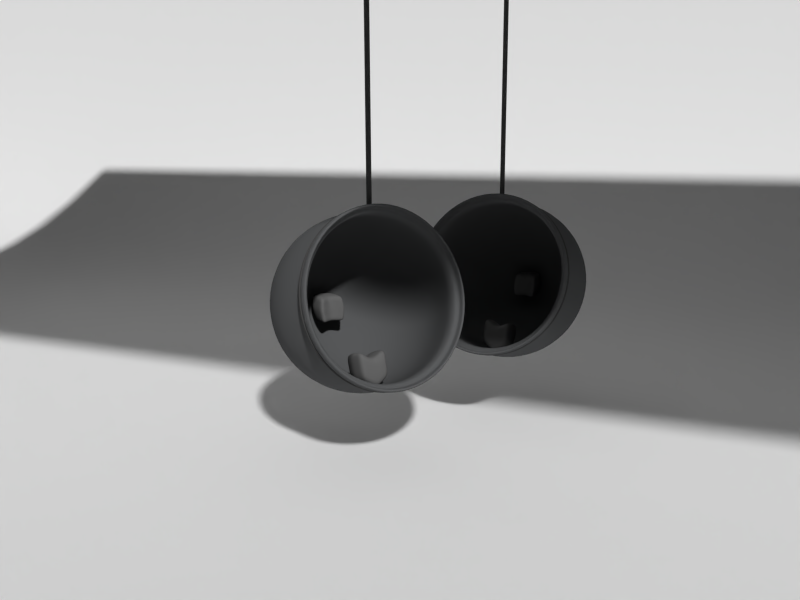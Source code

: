 # Source: bubblechair.blend  (saved by Blender 2.59.3; exported with 4.5.12 LTS)
import bpy
from mathutils import Matrix  # noqa: F401  (used for matrix-valued properties, if any)

bpy.ops.wm.read_factory_settings(use_empty=True)
scene = bpy.context.scene
scene.name = 'Scene'

# ---- collections
col_collection_1 = bpy.data.collections.new('Collection 1'); scene.collection.children.link(col_collection_1)
col_collection_2 = bpy.data.collections.new('Collection 2'); scene.collection.children.link(col_collection_2)
col_collection_4 = bpy.data.collections.new('Collection 4'); scene.collection.children.link(col_collection_4)

# ---- materials (node trees are filled in below, after node groups)
mat_svetlo_002 = bpy.data.materials.new('svetlo.002')
mat_svetlo_002.alpha_threshold = 0.0
mat_svetlo_002.roughness = 0.5
mat_svetlo_002.line_color = (0.0, 0.0, 0.0, 1.0)
mat_svetlo_001 = bpy.data.materials.new('svetlo.001')
mat_svetlo_001.alpha_threshold = 0.0
mat_svetlo_001.roughness = 0.5
mat_svetlo_001.line_color = (0.0, 0.0, 0.0, 1.0)
mat_svetlo = bpy.data.materials.new('svetlo')
mat_svetlo.alpha_threshold = 0.0
mat_svetlo.roughness = 0.5
mat_svetlo.line_color = (0.0, 0.0, 0.0, 1.0)
mat_backdrop = bpy.data.materials.new('backdrop')
mat_backdrop.alpha_threshold = 0.0
mat_backdrop.roughness = 0.5
mat_backdrop.line_color = (0.0, 0.0, 0.0, 1.0)
mat_sklo = bpy.data.materials.new('sklo')
mat_sklo.alpha_threshold = 0.0
mat_sklo.diffuse_color = (0.09376, 0.09584, 0.0985, 1.0)
mat_sklo.specular_color = (0.9811, 1.0, 0.9859)
mat_sklo.roughness = 0.5
mat_sklo.specular_intensity = 0.3119
mat_sklo.line_color = (0.0, 0.0, 0.0, 0.1)
mat_chrom = bpy.data.materials.new('chrom')
mat_chrom.alpha_threshold = 0.0
mat_chrom.diffuse_color = (0.06072, 0.06072, 0.06072, 1.0)
mat_chrom.roughness = 0.5
mat_chrom.specular_intensity = 0.6969
mat_chrom.line_color = (0.0, 0.0, 0.0, 1.0)
mat_gray_leather = bpy.data.materials.new('gray Leather')
mat_gray_leather.alpha_threshold = 0.0
mat_gray_leather.diffuse_color = (0.1282, 0.1282, 0.1282, 1.0)
mat_gray_leather.roughness = 0.5
mat_gray_leather.line_color = (0.0, 0.0, 0.0, 1.0)

# ---- material node trees

# ---- world
world_world = bpy.data.worlds.new('World'); scene.world = world_world
world_world.color = (0.05088, 0.05088, 0.05088)
world_world.use_sun_shadow = False
world_world.sun_shadow_jitter_overblur = 0.0
world_world.cycles.sampling_method = 'MANUAL'
world_world.cycles.sample_map_resolution = 256

# ---- cameras
cam_camera = bpy.data.cameras.new('Camera')
cam_camera.clip_end = 100.0
cam_camera.lens = 35.0
cam_camera.ortho_scale = 7.314
cam_camera.dof.focus_distance = 0.0
cam_camera.dof.aperture_fstop = 128.0

# ---- meshes
me_plane_003 = bpy.data.meshes.new('Plane.003')
me_plane_003.from_pydata([(7.403, 3.709, 0.0), (7.403, -3.709, 0.0), (-7.403, -3.709, 0.0), (-7.403, 3.709, 0.0)], [], [(0, 3, 2, 1)])
me_plane_003.materials.append(mat_svetlo_002)
me_plane_003.use_remesh_preserve_volume = False
me_plane_003.use_remesh_preserve_attributes = False
me_plane_003.use_mirror_vertex_groups = False
me_plane_003.update()
me_plane_002 = bpy.data.meshes.new('Plane.002')
me_plane_002.from_pydata([(1.0, 4.168, -2.077e-07), (1.0, -4.168, 2.077e-07), (-1.0, -4.168, 2.077e-07), (-1.0, 4.168, -2.077e-07)], [], [(0, 3, 2, 1)])
me_plane_002.materials.append(mat_svetlo_001)
me_plane_002.use_remesh_preserve_volume = False
me_plane_002.use_remesh_preserve_attributes = False
me_plane_002.use_mirror_vertex_groups = False
me_plane_002.update()
me_plane_001 = bpy.data.meshes.new('Plane.001')
me_plane_001.from_pydata([(1.0, 2.054, 0.0), (1.0, -2.054, 0.0), (-1.0, -2.054, 0.0), (-1.0, 2.054, 0.0)], [], [(0, 3, 2, 1)])
me_plane_001.materials.append(mat_svetlo)
me_plane_001.use_remesh_preserve_volume = False
me_plane_001.use_remesh_preserve_attributes = False
me_plane_001.use_mirror_vertex_groups = False
me_plane_001.update()
me_plane = bpy.data.meshes.new('Plane')
me_plane.from_pydata([(5.431, 5.431, 0.0), (5.431, -5.431, 0.0), (-18.75, -5.431, 0.0), (-18.75, 5.431, 0.0), (-18.75, 7.55, 1.302), (5.431, 7.55, 1.302), (5.431, 3.222, 0.0), (-18.75, 3.222, 0.0), (5.431, 9.369, 5.943), (-18.75, 9.369, 5.943), (5.028, -5.431, 0.0), (-18.35, -5.431, 0.0), (5.028, 5.431, 0.0), (-18.35, 5.431, 0.0), (-18.35, 7.55, 1.302), (5.028, 7.55, 1.302), (5.028, 3.222, 0.0), (-18.35, 3.222, 0.0), (5.028, 9.369, 5.943), (-18.35, 9.369, 5.943)], [], [(0, 12, 15, 5), (12, 13, 14, 15), (13, 3, 4, 14), (3, 13, 17, 7), (13, 12, 16, 17), (12, 0, 6, 16), (7, 17, 11, 2), (17, 16, 10, 11), (16, 6, 1, 10), (9, 19, 14, 4), (19, 18, 15, 14), (18, 8, 5, 15)])
me_plane.polygons.foreach_set('use_smooth', [True] * 12)
me_plane.materials.append(mat_backdrop)
me_plane.use_remesh_preserve_volume = False
me_plane.use_remesh_preserve_attributes = False
me_plane.use_mirror_vertex_groups = False
me_plane.update()
me_sphere = bpy.data.meshes.new('Sphere')
me_sphere.from_pydata([(-5.168e-08, 4.307e-08, 0.711), (0.2721, 4.307e-08, 0.6569), (0.6569, 4.307e-08, -0.2721), (0.6069, 0.2514, -0.2721), (0.6569, 0.2721, 0.0), (0.6069, 0.2514, 0.2721), (0.4645, 0.1924, 0.5027), (0.2514, 0.1041, 0.6569), (0.1924, 0.1924, 0.6569), (0.3555, 0.3555, 0.5027), (0.4645, 0.4645, 0.2721), (0.5027, 0.5027, 0.0), (0.4645, 0.4645, -0.2721), (0.2514, 0.6069, -0.2721), (0.2721, 0.6569, 0.0), (0.2514, 0.6069, 0.2721), (0.1924, 0.4645, 0.5027), (0.1041, 0.2514, 0.6569), (-5.168e-08, 0.2721, 0.6569), (-4.108e-08, 0.5027, 0.5027), (-7.287e-08, 0.6569, 0.2721), (-7.287e-08, 0.711, 0.0), (-7.287e-08, 0.6569, -0.2721), (-0.2514, 0.6069, -0.2721), (-0.2721, 0.6569, 0.0), (-0.2514, 0.6069, 0.2721), (-0.1924, 0.4645, 0.5027), (-0.1041, 0.2514, 0.6569), (-0.1924, 0.1924, 0.6569), (-0.3555, 0.3555, 0.5027), (-0.4645, 0.4645, 0.2721), (-0.5027, 0.5027, 0.0), (-0.4645, 0.4645, -0.2721), (-0.6069, 0.2514, -0.2721), (-0.6569, 0.2721, 0.0), (-0.6069, 0.2514, 0.2721), (-0.4645, 0.1924, 0.5027), (-0.2514, 0.1041, 0.6569), (-0.2721, 4.307e-08, 0.6569), (-0.5027, 1.128e-08, 0.5027), (-0.6569, 2.188e-08, 0.2721), (-0.711, 4.307e-08, 0.0), (-0.6569, 2.188e-08, -0.2721), (-0.6069, -0.2514, -0.2721), (-0.6569, -0.2721, 0.0), (-0.6069, -0.2514, 0.2721), (-0.4645, -0.1924, 0.5027), (-0.2514, -0.1041, 0.6569), (-0.1924, -0.1924, 0.6569), (-0.3555, -0.3555, 0.5027), (-0.4645, -0.4645, 0.2721), (-0.5027, -0.5027, 0.0), (-0.4645, -0.4645, -0.2721), (-0.2514, -0.6069, -0.2721), (-0.2721, -0.6569, 0.0), (-0.2514, -0.6069, 0.2721), (-0.1924, -0.4645, 0.5027), (-0.1041, -0.2514, 0.6569), (-5.168e-08, -0.2721, 0.6569), (-4.108e-08, -0.5027, 0.5027), (-3.049e-08, -0.6569, 0.2721), (-3.049e-08, -0.711, 0.0), (-3.049e-08, -0.6569, -0.2721), (0.2514, -0.6069, -0.2721), (0.2721, -0.6569, 0.0), (0.2514, -0.6069, 0.2721), (0.1924, -0.4645, 0.5027), (0.1041, -0.2514, 0.6569), (0.1924, -0.1924, 0.6569), (0.3555, -0.3555, 0.5027), (0.4645, -0.4645, 0.2721), (0.5027, -0.5027, 0.0), (0.4645, -0.4645, -0.2721), (0.6069, -0.2514, -0.2721), (0.6569, -0.2721, 0.0), (0.6069, -0.2514, 0.2721), (0.4645, -0.1924, 0.5027), (0.2514, -0.1041, 0.6569), (0.5027, 6.426e-08, 0.5027), (0.6569, 6.426e-08, 0.2721), (0.711, 6.426e-08, 0.0), (0.6069, -0.2514, -0.312), (0.4645, -0.4645, -0.312), (0.2514, -0.6069, -0.312), (-3.049e-08, -0.6569, -0.312), (-0.2514, -0.6069, -0.312), (-0.4645, -0.4645, -0.312), (-0.6069, -0.2514, -0.312), (-0.6569, 2.188e-08, -0.312), (-0.6069, 0.2514, -0.312), (-0.4645, 0.4645, -0.312), (-0.2514, 0.6069, -0.312), (-7.287e-08, 0.6569, -0.312), (0.2514, 0.6069, -0.312), (0.4645, 0.4645, -0.312), (0.6069, 0.2514, -0.312), (0.6569, 4.307e-08, -0.312), (0.6569, 4.307e-08, -0.3327), (0.6069, 0.2514, -0.3327), (0.4645, 0.4645, -0.3327), (0.2514, 0.6069, -0.3327), (-7.287e-08, 0.6569, -0.3327), (-0.2514, 0.6069, -0.3327), (-0.4645, 0.4645, -0.3327), (-0.6069, 0.2514, -0.3327), (-0.6569, 2.188e-08, -0.3327), (-0.6069, -0.2514, -0.3327), (-0.4645, -0.4645, -0.3327), (-0.2514, -0.6069, -0.3327), (-3.049e-08, -0.6569, -0.3327), (0.2514, -0.6069, -0.3327), (0.4645, -0.4645, -0.3327), (0.6069, -0.2514, -0.3327), (0.6948, 4.211e-08, -0.3327), (0.6419, 0.2659, -0.3327), (0.4913, 0.4913, -0.3327), (0.2659, 0.6419, -0.3327), (-7.472e-08, 0.6948, -0.3327), (-0.2659, 0.6419, -0.3327), (-0.4913, 0.4913, -0.3327), (-0.6419, 0.2659, -0.3327), (-0.6948, 1.97e-08, -0.3327), (-0.6419, -0.2659, -0.3327), (-0.4913, -0.4913, -0.3327), (-0.2659, -0.6419, -0.3327), (-2.99e-08, -0.6948, -0.3327), (0.2659, -0.6419, -0.3327), (0.4913, -0.4913, -0.3327), (0.6419, -0.2659, -0.3327), (0.6419, -0.2659, -0.4095), (0.4913, -0.4913, -0.4095), (0.2659, -0.6419, -0.4095), (-2.99e-08, -0.6948, -0.4095), (-0.2659, -0.6419, -0.4095), (-0.4913, -0.4913, -0.4095), (-0.6419, -0.2659, -0.4095), (-0.6948, 1.97e-08, -0.4095), (-0.6419, 0.2659, -0.4095), (-0.4913, 0.4913, -0.4095), (-0.2659, 0.6419, -0.4095), (-7.472e-08, 0.6948, -0.4095), (0.2659, 0.6419, -0.4095), (0.4913, 0.4913, -0.4095), (0.6419, 0.2659, -0.4095), (0.6948, 4.211e-08, -0.4095)], [], [(80, 2, 3, 4), (79, 80, 4, 5), (78, 79, 5, 6), (1, 78, 6, 7), (0, 1, 7), (0, 7, 8), (7, 6, 9, 8), (6, 5, 10, 9), (5, 4, 11, 10), (4, 3, 12, 11), (11, 12, 13, 14), (10, 11, 14, 15), (9, 10, 15, 16), (8, 9, 16, 17), (0, 8, 17), (0, 17, 18), (17, 16, 19, 18), (16, 15, 20, 19), (15, 14, 21, 20), (14, 13, 22, 21), (21, 22, 23, 24), (20, 21, 24, 25), (19, 20, 25, 26), (18, 19, 26, 27), (0, 18, 27), (0, 27, 28), (27, 26, 29, 28), (26, 25, 30, 29), (25, 24, 31, 30), (24, 23, 32, 31), (31, 32, 33, 34), (30, 31, 34, 35), (29, 30, 35, 36), (28, 29, 36, 37), (0, 28, 37), (0, 37, 38), (37, 36, 39, 38), (36, 35, 40, 39), (35, 34, 41, 40), (34, 33, 42, 41), (41, 42, 43, 44), (40, 41, 44, 45), (39, 40, 45, 46), (38, 39, 46, 47), (0, 38, 47), (0, 47, 48), (47, 46, 49, 48), (46, 45, 50, 49), (45, 44, 51, 50), (44, 43, 52, 51), (51, 52, 53, 54), (50, 51, 54, 55), (49, 50, 55, 56), (48, 49, 56, 57), (0, 48, 57), (0, 57, 58), (57, 56, 59, 58), (56, 55, 60, 59), (55, 54, 61, 60), (54, 53, 62, 61), (61, 62, 63, 64), (60, 61, 64, 65), (59, 60, 65, 66), (58, 59, 66, 67), (0, 58, 67), (0, 67, 68), (67, 66, 69, 68), (66, 65, 70, 69), (65, 64, 71, 70), (64, 63, 72, 71), (71, 72, 73, 74), (70, 71, 74, 75), (69, 70, 75, 76), (68, 69, 76, 77), (0, 68, 77), (0, 77, 1), (77, 76, 78, 1), (76, 75, 79, 78), (75, 74, 80, 79), (74, 73, 2, 80), (2, 73, 81, 96), (73, 72, 82, 81), (72, 63, 83, 82), (63, 62, 84, 83), (62, 53, 85, 84), (53, 52, 86, 85), (52, 43, 87, 86), (43, 42, 88, 87), (42, 33, 89, 88), (33, 32, 90, 89), (32, 23, 91, 90), (23, 22, 92, 91), (22, 13, 93, 92), (13, 12, 94, 93), (12, 3, 95, 94), (3, 2, 96, 95), (95, 96, 97, 98), (94, 95, 98, 99), (93, 94, 99, 100), (92, 93, 100, 101), (91, 92, 101, 102), (90, 91, 102, 103), (89, 90, 103, 104), (88, 89, 104, 105), (87, 88, 105, 106), (86, 87, 106, 107), (85, 86, 107, 108), (84, 85, 108, 109), (83, 84, 109, 110), (82, 83, 110, 111), (81, 82, 111, 112), (96, 81, 112, 97), (98, 97, 113, 114), (99, 98, 114, 115), (100, 99, 115, 116), (101, 100, 116, 117), (102, 101, 117, 118), (103, 102, 118, 119), (104, 103, 119, 120), (105, 104, 120, 121), (106, 105, 121, 122), (107, 106, 122, 123), (108, 107, 123, 124), (109, 108, 124, 125), (110, 109, 125, 126), (111, 110, 126, 127), (112, 111, 127, 128), (97, 112, 128, 113), (113, 128, 129, 144), (128, 127, 130, 129), (127, 126, 131, 130), (126, 125, 132, 131), (125, 124, 133, 132), (124, 123, 134, 133), (123, 122, 135, 134), (122, 121, 136, 135), (121, 120, 137, 136), (120, 119, 138, 137), (119, 118, 139, 138), (118, 117, 140, 139), (117, 116, 141, 140), (116, 115, 142, 141), (115, 114, 143, 142), (114, 113, 144, 143)])
me_sphere.polygons.foreach_set('use_smooth', [True] * 144)
me_sphere.materials.append(mat_sklo)
me_sphere.use_remesh_preserve_volume = False
me_sphere.use_remesh_preserve_attributes = False
me_sphere.use_mirror_vertex_groups = False
me_sphere.update()
me_sphere_001 = bpy.data.meshes.new('Sphere.001')
me_sphere_001.from_pydata([(0.6569, 4.307e-08, -0.3327), (0.6069, 0.2514, -0.3327), (0.4645, 0.4645, -0.3327), (0.2514, 0.6069, -0.3327), (-7.287e-08, 0.6569, -0.3327), (-0.2514, 0.6069, -0.3327), (-0.4645, 0.4645, -0.3327), (-0.6069, 0.2514, -0.3327), (-0.6569, 2.188e-08, -0.3327), (-0.6069, -0.2514, -0.3327), (-0.4645, -0.4645, -0.3327), (-0.2514, -0.6069, -0.3327), (-3.049e-08, -0.6569, -0.3327), (0.2514, -0.6069, -0.3327), (0.4645, -0.4645, -0.3327), (0.6069, -0.2514, -0.3327), (0.6948, 4.211e-08, -0.3327), (0.6419, 0.2659, -0.3327), (0.4913, 0.4913, -0.3327), (0.2659, 0.6419, -0.3327), (-7.472e-08, 0.6948, -0.3327), (-0.2659, 0.6419, -0.3327), (-0.4913, 0.4913, -0.3327), (-0.6419, 0.2659, -0.3327), (-0.6948, 1.97e-08, -0.3327), (-0.6419, -0.2659, -0.3327), (-0.4913, -0.4913, -0.3327), (-0.2659, -0.6419, -0.3327), (-2.99e-08, -0.6948, -0.3327), (0.2659, -0.6419, -0.3327), (0.4913, -0.4913, -0.3327), (0.6419, -0.2659, -0.3327)], [], [(1, 0, 16, 17), (2, 1, 17, 18), (3, 2, 18, 19), (4, 3, 19, 20), (5, 4, 20, 21), (6, 5, 21, 22), (7, 6, 22, 23), (8, 7, 23, 24), (9, 8, 24, 25), (10, 9, 25, 26), (11, 10, 26, 27), (12, 11, 27, 28), (13, 12, 28, 29), (14, 13, 29, 30), (15, 14, 30, 31), (0, 15, 31, 16)])
me_sphere_001.polygons.foreach_set('use_smooth', [True] * 16)
me_sphere_001.materials.append(mat_chrom)
me_sphere_001.use_remesh_preserve_volume = False
me_sphere_001.use_remesh_preserve_attributes = False
me_sphere_001.use_mirror_vertex_groups = False
me_sphere_001.update()
me_cube_001 = bpy.data.meshes.new('Cube.001')
me_cube_001.from_pydata([(0.1687, 0.443, -0.4662), (0.1687, -0.443, -0.4662), (-0.2263, -0.443, -0.4662), (-0.2263, 0.443, -0.4662), (0.1543, 0.4107, 0.4662), (0.1543, -0.4107, 0.4662), (-0.2119, -0.4107, 0.4662), (-0.2119, 0.4107, 0.4662), (-0.0288, -0.443, -0.4662), (0.2914, -1.125e-07, -0.4662), (-0.0288, 0.443, -0.4662), (-0.1037, 5.738e-08, -0.4662), (0.3018, -3.278e-07, 0.4662), (-0.0288, -0.4107, 0.4662), (-0.114, 2.98e-08, 0.4662), (-0.0288, 0.4107, 0.4662), (0.1957, -0.5034, 0.0), (0.1957, 0.5034, 0.0), (-0.2533, -0.5034, 0.0), (-0.2533, 0.5034, 0.0), (0.09388, -2.757e-08, -0.4662), (0.09388, -1.49e-07, 0.4662), (0.3183, -2.33e-07, 0.0), (-0.0288, -0.5034, 0.0), (-0.1306, 5.657e-08, 0.0), (-0.0288, 0.5034, 0.0), (0.2301, -0.2215, -0.4662), (-0.165, -0.2215, -0.4662), (0.2281, -0.2053, 0.4662), (-0.163, -0.2053, 0.4662), (0.03254, -0.2215, -0.4662), (0.03254, -0.2053, 0.4662), (0.257, -0.2517, 0.0), (-0.1919, -0.2517, 0.0), (0.2301, 0.2215, -0.4662), (-0.165, 0.2215, -0.4662), (0.2281, 0.2053, 0.4662), (-0.163, 0.2053, 0.4662), (0.03254, 0.2215, -0.4662), (0.03254, 0.2053, 0.4662), (0.257, 0.2517, 0.0), (-0.1919, 0.2517, 0.0), (0.175, -0.457, 0.2331), (0.175, 0.457, 0.2331), (-0.2326, -0.457, 0.2331), (-0.2326, 0.457, 0.2331), (0.3101, -2.804e-07, 0.2331), (-0.0288, -0.457, 0.2331), (-0.1223, 4.319e-08, 0.2331), (-0.0288, 0.457, 0.2331), (0.2425, -0.2285, 0.2331), (-0.1774, -0.2285, 0.2331), (0.2425, 0.2285, 0.2331), (-0.1774, 0.2285, 0.2331), (0.1822, -0.4732, -0.2331), (0.1822, 0.4732, -0.2331), (-0.2398, -0.4732, -0.2331), (-0.2398, 0.4732, -0.2331), (0.3049, -1.728e-07, -0.2331), (-0.0288, -0.4732, -0.2331), (-0.1171, 5.697e-08, -0.2331), (-0.0288, 0.4732, -0.2331), (0.2435, -0.2366, -0.2331), (-0.1785, -0.2366, -0.2331), (0.2435, 0.2366, -0.2331), (-0.1785, 0.2366, -0.2331)], [], [(9, 26, 30, 20), (26, 1, 8, 30), (20, 30, 27, 11), (30, 8, 2, 27), (14, 29, 31, 21), (29, 6, 13, 31), (21, 31, 28, 12), (31, 13, 5, 28), (0, 34, 38, 10), (34, 9, 20, 38), (10, 38, 35, 3), (38, 20, 11, 35), (7, 37, 39, 15), (37, 14, 21, 39), (15, 39, 36, 4), (39, 21, 12, 36), (16, 42, 47, 23), (42, 5, 13, 47), (23, 47, 44, 18), (47, 13, 6, 44), (4, 43, 49, 15), (43, 17, 25, 49), (15, 49, 45, 7), (49, 25, 19, 45), (28, 50, 46, 12), (50, 32, 22, 46), (5, 42, 50, 28), (42, 16, 32, 50), (29, 51, 44, 6), (51, 33, 18, 44), (14, 48, 51, 29), (48, 24, 33, 51), (36, 52, 43, 4), (52, 40, 17, 43), (12, 46, 52, 36), (46, 22, 40, 52), (37, 53, 48, 14), (53, 41, 24, 48), (7, 45, 53, 37), (45, 19, 41, 53), (1, 54, 59, 8), (54, 16, 23, 59), (8, 59, 56, 2), (59, 23, 18, 56), (17, 55, 61, 25), (55, 0, 10, 61), (25, 61, 57, 19), (61, 10, 3, 57), (32, 62, 58, 22), (62, 26, 9, 58), (16, 54, 62, 32), (54, 1, 26, 62), (33, 63, 56, 18), (63, 27, 2, 56), (24, 60, 63, 33), (60, 11, 27, 63), (40, 64, 55, 17), (0, 55, 64, 34), (22, 58, 64, 40), (58, 9, 34, 64), (41, 65, 60, 24), (65, 35, 11, 60), (19, 57, 65, 41), (57, 3, 35, 65)])
me_cube_001.polygons.foreach_set('use_smooth', [True] * 64)
me_cube_001.materials.append(mat_gray_leather)
me_cube_001.use_remesh_preserve_volume = False
me_cube_001.use_remesh_preserve_attributes = False
me_cube_001.use_mirror_vertex_groups = False
me_cube_001.update()
me_cube_004 = bpy.data.meshes.new('Cube.004')
me_cube_004.from_pydata([(0.1687, 0.443, -0.4662), (0.1687, -0.443, -0.4662), (-0.2263, -0.443, -0.4662), (-0.2263, 0.443, -0.4662), (0.1543, 0.4107, 0.4662), (0.1543, -0.4107, 0.4662), (-0.2119, -0.4107, 0.4662), (-0.2119, 0.4107, 0.4662), (-0.0288, -0.443, -0.4662), (0.2914, -1.125e-07, -0.4662), (-0.0288, 0.443, -0.4662), (-0.1037, 5.738e-08, -0.4662), (0.3018, -3.278e-07, 0.4662), (-0.0288, -0.4107, 0.4662), (-0.114, 2.98e-08, 0.4662), (-0.0288, 0.4107, 0.4662), (0.1957, -0.5034, 0.0), (0.1957, 0.5034, 0.0), (-0.2533, -0.5034, 0.0), (-0.2533, 0.5034, 0.0), (0.09388, -2.757e-08, -0.4662), (0.09388, -1.49e-07, 0.4662), (0.3183, -2.33e-07, 0.0), (-0.0288, -0.5034, 0.0), (-0.1306, 5.657e-08, 0.0), (-0.0288, 0.5034, 0.0), (0.2301, -0.2215, -0.4662), (-0.165, -0.2215, -0.4662), (0.2281, -0.2053, 0.4662), (-0.163, -0.2053, 0.4662), (0.03254, -0.2215, -0.4662), (0.03254, -0.2053, 0.4662), (0.257, -0.2517, 0.0), (-0.1919, -0.2517, 0.0), (0.2301, 0.2215, -0.4662), (-0.165, 0.2215, -0.4662), (0.2281, 0.2053, 0.4662), (-0.163, 0.2053, 0.4662), (0.03254, 0.2215, -0.4662), (0.03254, 0.2053, 0.4662), (0.257, 0.2517, 0.0), (-0.1919, 0.2517, 0.0), (0.175, -0.457, 0.2331), (0.175, 0.457, 0.2331), (-0.2326, -0.457, 0.2331), (-0.2326, 0.457, 0.2331), (0.3101, -2.804e-07, 0.2331), (-0.0288, -0.457, 0.2331), (-0.1223, 4.319e-08, 0.2331), (-0.0288, 0.457, 0.2331), (0.2425, -0.2285, 0.2331), (-0.1774, -0.2285, 0.2331), (0.2425, 0.2285, 0.2331), (-0.1774, 0.2285, 0.2331), (0.1822, -0.4732, -0.2331), (0.1822, 0.4732, -0.2331), (-0.2398, -0.4732, -0.2331), (-0.2398, 0.4732, -0.2331), (0.3049, -1.728e-07, -0.2331), (-0.0288, -0.4732, -0.2331), (-0.1171, 5.697e-08, -0.2331), (-0.0288, 0.4732, -0.2331), (0.2435, -0.2366, -0.2331), (-0.1785, -0.2366, -0.2331), (0.2435, 0.2366, -0.2331), (-0.1785, 0.2366, -0.2331)], [], [(9, 26, 30, 20), (26, 1, 8, 30), (20, 30, 27, 11), (30, 8, 2, 27), (14, 29, 31, 21), (29, 6, 13, 31), (21, 31, 28, 12), (31, 13, 5, 28), (0, 34, 38, 10), (34, 9, 20, 38), (10, 38, 35, 3), (38, 20, 11, 35), (7, 37, 39, 15), (37, 14, 21, 39), (15, 39, 36, 4), (39, 21, 12, 36), (16, 42, 47, 23), (42, 5, 13, 47), (23, 47, 44, 18), (47, 13, 6, 44), (4, 43, 49, 15), (43, 17, 25, 49), (15, 49, 45, 7), (49, 25, 19, 45), (28, 50, 46, 12), (50, 32, 22, 46), (5, 42, 50, 28), (42, 16, 32, 50), (29, 51, 44, 6), (51, 33, 18, 44), (14, 48, 51, 29), (48, 24, 33, 51), (36, 52, 43, 4), (52, 40, 17, 43), (12, 46, 52, 36), (46, 22, 40, 52), (37, 53, 48, 14), (53, 41, 24, 48), (7, 45, 53, 37), (45, 19, 41, 53), (1, 54, 59, 8), (54, 16, 23, 59), (8, 59, 56, 2), (59, 23, 18, 56), (17, 55, 61, 25), (55, 0, 10, 61), (25, 61, 57, 19), (61, 10, 3, 57), (32, 62, 58, 22), (62, 26, 9, 58), (16, 54, 62, 32), (54, 1, 26, 62), (33, 63, 56, 18), (63, 27, 2, 56), (24, 60, 63, 33), (60, 11, 27, 63), (40, 64, 55, 17), (0, 55, 64, 34), (22, 58, 64, 40), (58, 9, 34, 64), (41, 65, 60, 24), (65, 35, 11, 60), (19, 57, 65, 41), (57, 3, 35, 65)])
me_cube_004.polygons.foreach_set('use_smooth', [True] * 64)
me_cube_004.materials.append(mat_gray_leather)
me_cube_004.use_remesh_preserve_volume = False
me_cube_004.use_remesh_preserve_attributes = False
me_cube_004.use_mirror_vertex_groups = False
me_cube_004.update()
me_cylinder = bpy.data.meshes.new('Cylinder')
me_cylinder.from_pydata([(-2.145e-06, 0.01939, -2.0), (0.00969, 0.01679, -2.0), (0.01679, 0.009693, -2.0), (0.01938, 1.152e-06, -2.0), (0.01679, -0.009691, -2.0), (0.00969, -0.01679, -2.0), (-2.143e-06, -0.01938, -2.0), (-0.009694, -0.01679, -2.0), (-0.01679, -0.009691, -2.0), (-0.01939, 1.144e-06, -2.0), (-0.01679, 0.009693, -2.0), (-0.009694, 0.01679, -2.0), (2.366e-06, 0.01939, -4.768e-07), (0.009695, 0.01679, -4.768e-07), (0.01679, 0.009693, -4.768e-07), (0.01939, 7.542e-07, -4.768e-07), (0.01679, -0.009692, -4.768e-07), (0.009695, -0.01679, -4.768e-07), (2.398e-06, -0.01938, -4.768e-07), (-0.00969, -0.01679, -4.768e-07), (-0.01679, -0.009692, -4.768e-07), (-0.01938, 7.098e-07, -4.768e-07), (-0.01679, 0.009693, -4.768e-07), (-0.00969, 0.01679, -4.768e-07)], [], [(0, 12, 13, 1), (1, 13, 14, 2), (2, 14, 15, 3), (3, 15, 16, 4), (4, 16, 17, 5), (5, 17, 18, 6), (6, 18, 19, 7), (7, 19, 20, 8), (8, 20, 21, 9), (9, 21, 22, 10), (10, 22, 23, 11), (12, 0, 11, 23)])
me_cylinder.polygons.foreach_set('use_smooth', [True] * 12)
me_cylinder.materials.append(mat_chrom)
me_cylinder.use_remesh_preserve_volume = False
me_cylinder.use_remesh_preserve_attributes = False
me_cylinder.use_mirror_vertex_groups = False
me_cylinder.update()
lat_lattice = bpy.data.lattices.new('Lattice')
lat_lattice.points_v = 5
lat_lattice.points_w = 5
lat_lattice.points.foreach_set('co_deform', [-0.1825, -0.5, -0.5, 0.1409, -0.5, -0.5, -0.01984, -0.25, -0.5, 0.3036, -0.25, -0.5, -0.0154, 0.0, -0.5, 0.3298, 0.0, -0.5, -0.08122, 0.25, -0.5, 0.2947, 0.25, -0.5, -0.2142, 0.5, -0.5, 0.1092, 0.5, -0.5, -0.1825, -0.5313, -0.25, 0.1617, -0.5, -0.25, -0.08038, -0.25, -0.25, 0.286, -0.25, -0.25, -0.0445, 0.0, -0.25, 0.3056, 0.0, -0.25, -0.1195, 0.25, -0.25, 0.2771, 0.25, -0.25, -0.2142, 0.5356, -0.25, 0.1617, 0.5, -0.25, -0.1562, -0.6379, -0.02574, 0.1617, -0.5313, 0.0, -0.03227, -0.25, 0.0, 0.2647, -0.25, 0.0, -0.0445, 0.0, 0.0, 0.3029, 0.0, 0.0, -0.07139, 0.25, 0.0, 0.2558, 0.25, 0.0, -0.1617, 0.5356, 0.0, 0.1617, 0.5356, 0.0, -0.1275, -0.6753, 0.2513, 0.2014, -0.5313, 0.2256, -0.06592, -0.2987, 0.2513, 0.3282, -0.25, 0.1479, -0.004801, -2.93e-09, 0.2256, 0.2679, -2.93e-09, 0.2256, -0.07663, 0.3042, 0.2513, 0.2395, 0.25, 0.2256, -0.1275, 0.6487, 0.2513, 0.06548, 0.5356, 0.2256, -0.2108, -0.4729, 0.3224, -0.02337, -0.4729, 0.3224, -0.1003, -0.2236, 0.5133, -0.05522, -0.2236, 0.5133, -0.1189, -0.001745, 0.5133, -0.05078, -0.001745, 0.5133, -0.1323, 0.2201, 0.5133, -0.0641, 0.2201, 0.5133, -0.2108, 0.4419, 0.3224, -0.02337, 0.4419, 0.3224])
lat_lattice_001 = bpy.data.lattices.new('Lattice.001')
lat_lattice_001.points_v = 5
lat_lattice_001.points_w = 5
lat_lattice_001.points.foreach_set('co_deform', [-0.1825, -0.5, -0.5, 0.1409, -0.5, -0.5, -0.01984, -0.25, -0.5, 0.3036, -0.25, -0.5, -0.0154, 0.0, -0.5, 0.3298, 0.0, -0.5, -0.08122, 0.25, -0.5, 0.2947, 0.25, -0.5, -0.2142, 0.5, -0.5, 0.1092, 0.5, -0.5, -0.1825, -0.5313, -0.25, 0.1617, -0.5, -0.25, -0.08038, -0.25, -0.25, 0.286, -0.25, -0.25, -0.0445, 0.0, -0.25, 0.3056, 0.0, -0.25, -0.1195, 0.25, -0.25, 0.2771, 0.25, -0.25, -0.2142, 0.5356, -0.25, 0.1617, 0.5, -0.25, -0.1562, -0.6379, -0.02574, 0.1617, -0.5313, 0.0, -0.03227, -0.25, 0.0, 0.2647, -0.25, 0.0, -0.0445, 0.0, 0.0, 0.3029, 0.0, 0.0, -0.07139, 0.25, 0.0, 0.2558, 0.25, 0.0, -0.1617, 0.5356, 0.0, 0.1617, 0.5356, 0.0, -0.2208, -0.6753, 0.2757, 0.1082, -0.5313, 0.25, -0.1592, -0.2987, 0.2757, 0.1351, -0.25, 0.25, -0.09806, 0.0, 0.25, 0.1747, 0.0, 0.25, -0.1699, 0.3042, 0.2757, 0.1462, 0.25, 0.25, -0.2208, 0.6487, 0.2757, -0.02777, 0.5356, 0.25, -0.4529, -0.4729, 0.4357, -0.2654, -0.4729, 0.4357, -0.3423, -0.2236, 0.6266, -0.2972, -0.2236, 0.6266, -0.361, -0.001745, 0.6266, -0.2928, -0.001745, 0.6266, -0.3743, 0.2201, 0.6266, -0.3061, 0.2201, 0.6266, -0.4529, 0.4419, 0.4357, -0.2654, 0.4419, 0.4357])

# ---- objects
ob_camera = bpy.data.objects.new('Camera', cam_camera)
ob_svetlo_002 = bpy.data.objects.new('svetlo.002', me_plane_003)
ob_svetlo_001 = bpy.data.objects.new('svetlo.001', me_plane_002)
ob_svetlo = bpy.data.objects.new('svetlo', me_plane_001)
ob_backdrop = bpy.data.objects.new('backdrop', me_plane)
ob_bubblechair_glass_001 = bpy.data.objects.new('bubblechair.glass.001', me_sphere)
ob_bubblechair_ram_001 = bpy.data.objects.new('bubblechair.ram.001', me_sphere_001)
ob_bubblechair_polst_002 = bpy.data.objects.new('bubblechair.polst.002', me_cube_001)
ob_lattice_bubble_003 = bpy.data.objects.new('Lattice.bubble.003', lat_lattice)
ob_bubblechair_polst_001 = bpy.data.objects.new('bubblechair.polst.001', me_cube_004)
ob_lattice_bubble_002 = bpy.data.objects.new('Lattice.bubble.002', lat_lattice_001)
ob_cylinder_001 = bpy.data.objects.new('Cylinder.001', me_cylinder)
ob_cylinder = bpy.data.objects.new('Cylinder', me_cylinder)
ob_bubblechair_polst_000 = bpy.data.objects.new('bubblechair.polst.000', me_cube_004)
ob_lattice_bubble_001 = bpy.data.objects.new('Lattice.bubble.001', lat_lattice_001)
ob_bubblechair_polstr = bpy.data.objects.new('bubblechair.polstr', me_cube_001)
ob_lattice_bubble = bpy.data.objects.new('Lattice.bubble', lat_lattice)
ob_bubblechair_ram = bpy.data.objects.new('bubblechair.ram', me_sphere_001)
ob_bubblechair_glass = bpy.data.objects.new('bubblechair.glass', me_sphere)

# ---- transforms, parenting, visibility, modifiers, constraints
ob_camera.location = (2.561, -4.983, 2.475)
ob_camera.rotation_euler = (1.364, 0.004729, 0.4084)
ob_camera.scale = (1.0, 1.0, 1.0)
ob_camera.lock_rotations_4d = False
ob_camera.empty_display_type = 'ARROWS'
ob_camera.color = (0.0, 0.0, 0.0, 0.0)
ob_camera.display_type = 'WIRE'
ob_camera.lineart.crease_threshold = 0.0
ob_svetlo_002.location = (0.3732, 0.6598, 5.092)
ob_svetlo_002.rotation_euler = (3.142, -0.0, 0.0)
ob_svetlo_002.lineart.crease_threshold = 0.0
ob_svetlo_001.location = (-6.492, -2.629, 2.288)
ob_svetlo_001.rotation_euler = (-6.275e-07, 4.436, -2.448)
ob_svetlo_001.lineart.crease_threshold = 0.0
ob_svetlo.location = (5.157, 2.144, 2.288)
ob_svetlo.rotation_euler = (-6.275e-07, 4.436, 0.145)
ob_svetlo.lineart.crease_threshold = 0.0
ob_backdrop.location = (0.0, 0.0, 0.0)
ob_backdrop.lineart.crease_threshold = 0.0
_m = ob_backdrop.modifiers.new('Subsurf', 'SUBSURF')
_m.uv_smooth = 'PRESERVE_CORNERS'
_m.quality = 2
_m.levels = 2
_m.show_only_control_edges = False
ob_bubblechair_glass_001.location = (0.7579, 1.503, 1.255)
ob_bubblechair_glass_001.rotation_euler = (-1.032e-06, 1.851, -4.864)
ob_bubblechair_glass_001.lineart.crease_threshold = 0.0
_m = ob_bubblechair_glass_001.modifiers.new('Solidify', 'SOLIDIFY')
_m.thickness = 0.03
_m.nonmanifold_thickness_mode = 'FIXED'
_m.nonmanifold_merge_threshold = 0.0003
_m = ob_bubblechair_glass_001.modifiers.new('Subsurf', 'SUBSURF')
_m.uv_smooth = 'PRESERVE_CORNERS'
_m.quality = 2
_m.levels = 2
_m.show_only_control_edges = False
ob_bubblechair_ram_001.location = (0.7613, 1.525, 1.248)
ob_bubblechair_ram_001.rotation_euler = (-1.032e-06, 1.851, -4.864)
ob_bubblechair_ram_001.lineart.crease_threshold = 0.0
_m = ob_bubblechair_ram_001.modifiers.new('Solidify', 'SOLIDIFY')
_m.thickness = 0.03
_m.nonmanifold_thickness_mode = 'FIXED'
_m.nonmanifold_merge_threshold = 0.0003
_m = ob_bubblechair_ram_001.modifiers.new('Subsurf', 'SUBSURF')
_m.uv_smooth = 'PRESERVE_CORNERS'
_m.quality = 2
_m.levels = 2
_m.show_only_control_edges = False
ob_bubblechair_polst_002.location = (0.7399, 1.449, 0.8936)
ob_bubblechair_polst_002.rotation_euler = (-1.032e-06, 1.851, -4.864)
ob_bubblechair_polst_002.lineart.crease_threshold = 0.0
_m = ob_bubblechair_polst_002.modifiers.new('Lattice', 'LATTICE')
_m.object = ob_lattice_bubble_003
_m = ob_bubblechair_polst_002.modifiers.new('Subsurf', 'SUBSURF')
_m.uv_smooth = 'PRESERVE_CORNERS'
_m.quality = 2
_m.levels = 2
_m.show_only_control_edges = False
ob_lattice_bubble_003.parent = ob_bubblechair_polst_002
ob_lattice_bubble_003.matrix_parent_inverse = Matrix(((1.0, 0.0, 0.0, -6.155), (0.0, 1.0, 0.0, 2.916), (0.0, 0.0, 1.0, -0.8394), (0.0, 0.0, 0.0, 1.0)))
ob_lattice_bubble_003.location = (6.155, -2.916, 0.8394)
ob_lattice_bubble_003.lineart.crease_threshold = 0.0
ob_bubblechair_polst_001.location = (0.8109, 1.915, 1.131)
ob_bubblechair_polst_001.rotation_euler = (5.466e-08, -3.115, -8.005)
ob_bubblechair_polst_001.scale = (0.8502, 0.8502, 0.8502)
ob_bubblechair_polst_001.lineart.crease_threshold = 0.0
_m = ob_bubblechair_polst_001.modifiers.new('Lattice', 'LATTICE')
_m.object = ob_lattice_bubble_002
_m = ob_bubblechair_polst_001.modifiers.new('Subsurf', 'SUBSURF')
_m.uv_smooth = 'PRESERVE_CORNERS'
_m.quality = 2
_m.levels = 2
_m.show_only_control_edges = False
ob_lattice_bubble_002.parent = ob_bubblechair_polst_001
ob_lattice_bubble_002.matrix_parent_inverse = Matrix(((1.0, 0.0, 0.0, -6.155), (0.0, 1.0, 0.0, 2.916), (0.0, 0.0, 1.0, -0.8394), (0.0, 0.0, 0.0, 1.0)))
ob_lattice_bubble_002.location = (6.155, -2.916, 0.8394)
ob_lattice_bubble_002.lineart.crease_threshold = 0.0
ob_cylinder_001.location = (0.7387, 1.377, 1.977)
ob_cylinder_001.rotation_euler = (0.0, 3.142, -4.871)
ob_cylinder_001.lineart.crease_threshold = 0.0
ob_cylinder.location = (0.127, 0.07703, 1.977)
ob_cylinder.rotation_euler = (-0.0, 3.142, -3.705)
ob_cylinder.lineart.crease_threshold = 0.0
ob_bubblechair_polst_000.location = (-0.3396, 0.3556, 1.131)
ob_bubblechair_polst_000.rotation_euler = (5.466e-08, -3.115, -6.839)
ob_bubblechair_polst_000.scale = (0.8502, 0.8502, 0.8502)
ob_bubblechair_polst_000.lineart.crease_threshold = 0.0
_m = ob_bubblechair_polst_000.modifiers.new('Lattice', 'LATTICE')
_m.object = ob_lattice_bubble_001
_m = ob_bubblechair_polst_000.modifiers.new('Subsurf', 'SUBSURF')
_m.uv_smooth = 'PRESERVE_CORNERS'
_m.quality = 2
_m.levels = 2
_m.show_only_control_edges = False
ob_lattice_bubble_001.parent = ob_bubblechair_polst_000
ob_lattice_bubble_001.matrix_parent_inverse = Matrix(((1.0, 0.0, 0.0, -6.155), (0.0, 1.0, 0.0, 2.916), (0.0, 0.0, 1.0, -0.8394), (0.0, 0.0, 0.0, 1.0)))
ob_lattice_bubble_001.location = (6.155, -2.916, 0.8394)
ob_lattice_bubble_001.lineart.crease_threshold = 0.0
ob_bubblechair_polstr.location = (0.06069, 0.1067, 0.8936)
ob_bubblechair_polstr.rotation_euler = (-1.032e-06, 1.851, -3.698)
ob_bubblechair_polstr.lineart.crease_threshold = 0.0
_m = ob_bubblechair_polstr.modifiers.new('Lattice', 'LATTICE')
_m.object = ob_lattice_bubble
_m = ob_bubblechair_polstr.modifiers.new('Subsurf', 'SUBSURF')
_m.uv_smooth = 'PRESERVE_CORNERS'
_m.quality = 2
_m.levels = 2
_m.show_only_control_edges = False
ob_lattice_bubble.parent = ob_bubblechair_polstr
ob_lattice_bubble.matrix_parent_inverse = Matrix(((1.0, 0.0, 0.0, -6.155), (0.0, 1.0, 0.0, 2.916), (0.0, 0.0, 1.0, -0.8394), (0.0, 0.0, 0.0, 1.0)))
ob_lattice_bubble.location = (6.155, -2.916, 0.8394)
ob_lattice_bubble.lineart.crease_threshold = 0.0
ob_bubblechair_ram.location = (-0.0004734, 0.1563, 1.248)
ob_bubblechair_ram.rotation_euler = (-1.032e-06, 1.851, -3.698)
ob_bubblechair_ram.lineart.crease_threshold = 0.0
_m = ob_bubblechair_ram.modifiers.new('Solidify', 'SOLIDIFY')
_m.thickness = 0.03
_m.nonmanifold_thickness_mode = 'FIXED'
_m.nonmanifold_merge_threshold = 0.0003
_m = ob_bubblechair_ram.modifiers.new('Subsurf', 'SUBSURF')
_m.uv_smooth = 'PRESERVE_CORNERS'
_m.quality = 2
_m.levels = 2
_m.show_only_control_edges = False
ob_bubblechair_glass.location = (0.01837, 0.1446, 1.255)
ob_bubblechair_glass.rotation_euler = (-1.032e-06, 1.851, -3.698)
ob_bubblechair_glass.lineart.crease_threshold = 0.0
_m = ob_bubblechair_glass.modifiers.new('Solidify', 'SOLIDIFY')
_m.thickness = 0.03
_m.nonmanifold_thickness_mode = 'FIXED'
_m.nonmanifold_merge_threshold = 0.0003
_m = ob_bubblechair_glass.modifiers.new('Subsurf', 'SUBSURF')
_m.uv_smooth = 'PRESERVE_CORNERS'
_m.quality = 2
_m.levels = 2
_m.show_only_control_edges = False

# ---- collection membership
col_collection_1.objects.link(ob_camera)
col_collection_2.objects.link(ob_svetlo_002)
col_collection_2.objects.link(ob_svetlo_001)
col_collection_2.objects.link(ob_svetlo)
col_collection_4.objects.link(ob_backdrop)
col_collection_4.objects.link(ob_bubblechair_glass_001)
col_collection_4.objects.link(ob_bubblechair_ram_001)
col_collection_4.objects.link(ob_bubblechair_polst_002)
col_collection_4.objects.link(ob_lattice_bubble_003)
col_collection_4.objects.link(ob_bubblechair_polst_001)
col_collection_4.objects.link(ob_lattice_bubble_002)
col_collection_4.objects.link(ob_cylinder_001)
col_collection_4.objects.link(ob_cylinder)
col_collection_4.objects.link(ob_bubblechair_polst_000)
col_collection_4.objects.link(ob_lattice_bubble_001)
col_collection_4.objects.link(ob_bubblechair_polstr)
col_collection_4.objects.link(ob_lattice_bubble)
col_collection_4.objects.link(ob_bubblechair_ram)
col_collection_4.objects.link(ob_bubblechair_glass)

# ---- scene / render settings (as saved in the file)
scene.camera = ob_camera
scene.frame_start = 1; scene.frame_end = 250; scene.frame_set(1)
scene.render.engine = 'BLENDER_EEVEE_NEXT'
scene.render.image_settings.file_format = 'JPEG'
scene.render.image_settings.color_mode = 'RGB'
scene.render.image_settings.compression = 90
scene.render.resolution_x = 720
scene.render.resolution_y = 540
scene.render.dither_intensity = 0.0
scene.render.bake_margin = 2
scene.render.bake_bias = 0.0
scene.cycles.use_denoising = False
scene.cycles.samples = 10
scene.cycles.sampling_pattern = 'TABULATED_SOBOL'
scene.cycles.light_sampling_threshold = 0.0
scene.cycles.use_adaptive_sampling = False
scene.cycles.use_light_tree = False
scene.cycles.blur_glossy = 0.0
scene.cycles.volume_bounces = 1
scene.cycles.pixel_filter_type = 'GAUSSIAN'
scene.cycles.sample_clamp_indirect = 0.0
scene.view_settings.view_transform = 'Standard'
bpy.context.view_layer.update()

# ---- added for rendering (the .blend has no usable light): sun
light_auto_sun = bpy.data.lights.new('AutoSun', 'SUN')
light_auto_sun.energy = 3.0
light_auto_sun.angle = 0.0523599
ob_auto_sun = bpy.data.objects.new('AutoSun', light_auto_sun)
scene.collection.objects.link(ob_auto_sun)
ob_auto_sun.rotation_euler = (0.872665, 0.174533, 0.523599)
bpy.context.view_layer.update()
